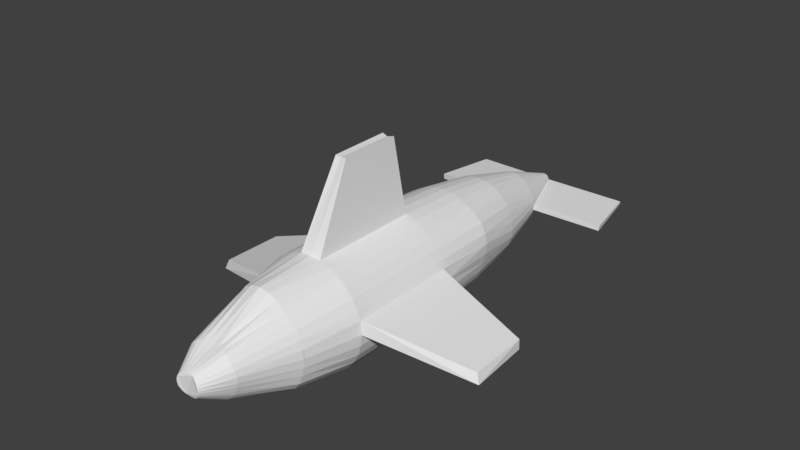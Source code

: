 # Source: killerShark.blend  (saved by Blender 2.77.0; exported with 4.5.12 LTS)
import bpy
from mathutils import Matrix  # noqa: F401  (used for matrix-valued properties, if any)

bpy.ops.wm.read_factory_settings(use_empty=True)
scene = bpy.context.scene
scene.name = 'Scene'

# ---- collections
col_collection_1 = bpy.data.collections.new('Collection 1'); scene.collection.children.link(col_collection_1)

# ---- materials (node trees are filled in below, after node groups)
mat_material = bpy.data.materials.new('Material')
mat_material.alpha_threshold = 0.0
mat_material.use_transparent_shadow = False
mat_material.roughness = 0.5

# ---- material node trees

# ---- world
world_world = bpy.data.worlds.new('World'); scene.world = world_world
world_world.color = (0.05088, 0.05088, 0.05088)
world_world.use_sun_shadow = False
world_world.sun_shadow_jitter_overblur = 0.0
world_world.cycles.sampling_method = 'MANUAL'

# ---- meshes
me_cylinder = bpy.data.meshes.new('Cylinder')
me_cylinder.from_pydata([(0.7071, 0.7071, 1.0), (0.8315, 0.5556, -1.0), (0.8315, 0.5556, 1.0), (0.9234, 0.3826, -1.0), (0.9239, 0.3827, 1.0), (0.9735, 0.2376, -1.009), (0.9808, 0.2383, 0.9908), (0.9944, -0.0005397, -0.9999), (1.0, 7.55e-08, 1.0), (0.9806, -0.1951, -1.0), (0.9808, -0.1951, 1.0), (0.9239, -0.3827, -1.0), (0.9239, -0.3827, 1.0), (0.8315, -0.5556, -1.0), (0.8315, -0.5556, 1.0), (0.7071, -0.7071, -1.0), (0.7071, -0.7071, 1.0), (0.5556, -0.8315, -1.0), (0.5556, -0.8315, 1.0), (0.3827, -0.9239, -1.0), (0.3827, -0.9239, 1.0), (0.1951, -0.9808, -1.0), (0.1951, -0.9808, 1.0), (-0.1951, -0.9808, -1.0), (-0.1951, -0.9808, 1.0), (-0.3827, -0.9239, -1.0), (-0.3827, -0.9239, 1.0), (-0.5556, -0.8315, -1.0), (-0.5556, -0.8315, 1.0), (-0.7071, -0.7071, 1.0), (-0.9744, 0.1945, -0.9999), (-0.9808, 0.1951, 1.0), (0.8171, 0.5438, -2.228), (0.9046, 0.3757, -2.228), (0.9449, 0.1899, -2.226), (0.9332, 0.003134, -2.223), (0.8907, -0.1791, -2.221), (0.844, -0.3538, -2.221), (0.7703, -0.5149, -2.223), (0.6553, -0.6553, -2.223), (0.5149, -0.7706, -2.223), (0.3547, -0.8562, -2.223), (0.1808, -0.909, -2.223), (-0.1808, -0.909, -2.223), (-0.3547, -0.8562, -2.223), (-0.6553, -0.6553, -2.223), (0.7131, 0.2963, -3.226), (0.7602, 0.1503, -3.226), (0.7823, -0.0002774, -3.228), (0.7682, -0.1528, -3.228), (0.7236, -0.2997, -3.228), (0.6512, -0.4351, -3.228), (0.5538, -0.5538, -3.228), (0.4351, -0.6512, -3.228), (0.2997, -0.7236, -3.228), (-0.1528, -0.7682, -3.228), (0.1911, 0.4678, -4.306), (0.2757, 0.4153, -4.304), (0.3502, 0.351, -4.303), (0.4144, 0.276, -4.304), (0.4676, 0.1916, -4.307), (0.5049, 0.09881, -4.31), (0.5196, -0.0004709, -4.311), (0.5107, -0.1016, -4.312), (0.4802, -0.1982, -4.311), (0.4265, -0.2815, -4.308), (0.3589, -0.3569, -4.307), (0.2809, -0.4227, -4.307), (0.1965, -0.4777, -4.31), (0.1015, -0.5106, -4.311), (-0.1015, -0.5106, -4.311), (-0.1965, -0.4777, -4.31), (-0.2809, -0.4227, -4.307), (-0.3589, -0.3569, -4.307), (-0.4265, -0.2815, -4.308), (0.4435, 0.677, 2.015), (0.5586, 0.5587, 2.008), (0.6567, 0.4388, 2.008), (0.7297, 0.3023, 2.008), (0.7746, 0.1541, 2.008), (0.7898, 1.195e-07, 2.008), (0.7756, -0.1546, 2.009), (0.7409, -0.3109, 2.013), (0.687, -0.4655, 2.022), (0.5894, -0.5868, 2.022), (0.4586, -0.6754, 2.017), (0.3047, -0.7321, 2.009), (0.1541, -0.7746, 2.008), (-0.1541, -0.7746, 2.008), (-0.3047, -0.7321, 2.009), (-0.5894, -0.5868, 2.022), (0.2007, 0.416, 3.003), (0.2913, 0.3969, 3.023), (0.3623, 0.3525, 3.033), (0.4177, 0.2868, 3.036), (0.4649, 0.2003, 3.034), (0.4891, 0.09384, 3.021), (0.4825, -0.007033, 3.005), (0.4599, -0.0947, 2.997), (0.4257, -0.1769, 2.995), (0.3834, -0.2557, 3.0), (0.3265, -0.3237, 3.003), (0.2587, -0.3816, 3.009), (0.1822, -0.4264, 3.016), (0.09523, -0.4541, 3.02), (-0.09523, -0.4541, 3.02), (-0.1822, -0.4264, 3.016), (-0.2587, -0.3816, 3.009), (-0.3834, -0.2557, 3.0), (-0.4257, -0.1769, 2.995), (-0.4599, -0.0947, 2.997), (-0.4825, -0.007033, 3.005), (-0.09992, 0.4162, 2.981), (0.08249, 0.1879, 3.464), (0.1822, 0.1145, 3.494), (0.2028, 0.07859, 3.5), (0.22, -0.001814, 3.505), (0.2159, -0.0425, 3.504), (0.2035, -0.0813, 3.501), (0.1216, -0.1727, 3.477), (0.04208, -0.2025, 3.461), (-0.04208, -0.2025, 3.461), (-0.08311, -0.1911, 3.467), (-0.1216, -0.1727, 3.477), (-0.1831, -0.1168, 3.494), (-0.1545, 0.1454, 3.485), (0.04183, 0.1986, 3.458), (0.1206, 0.1701, 3.475), (0.1545, 0.1454, 3.485), (0.2156, 0.0392, 3.504), (0.1831, -0.1168, 3.494), (0.1555, -0.1477, 3.486), (0.08311, -0.1911, 3.467), (-0.1555, -0.1477, 3.486), (-0.2035, -0.0813, 3.501), (-0.2159, -0.0425, 3.504), (-0.22, -0.001814, 3.505), (-0.2156, 0.0392, 3.504), (-0.2028, 0.07859, 3.5), (-0.1822, 0.1145, 3.494), (-0.1206, 0.1701, 3.475), (-0.08249, 0.1879, 3.464), (-0.04183, 0.1986, 3.458), (2.646, -0.2924, 0.3338), (2.624, -0.2799, -0.7737), (2.634, -0.4541, -0.7654), (2.709, -0.4645, 0.3761), (1.76, -0.1221, -4.554), (1.75, -0.2237, -4.554), (1.541, -0.1221, -5.678), (1.535, -0.1808, -5.678), (0.0, 1.0, 1.0), (-0.1951, 0.9808, -1.0), (-0.3827, 0.9239, -1.0), (-0.3827, 0.9239, 1.0), (-0.5556, 0.8315, -1.0), (-0.5556, 0.8315, 1.0), (-0.7071, 0.7071, -1.0), (-0.7071, 0.7071, 1.0), (-0.8315, 0.5556, -1.0), (-0.8315, 0.5556, 1.0), (-0.9234, 0.3826, -1.0), (-0.9239, 0.3827, 1.0), (-0.9735, 0.2376, -1.009), (-0.9808, 0.2383, 0.9908), (-0.9944, -0.0005397, -0.9999), (-1.0, 7.55e-08, 1.0), (-0.9806, -0.1951, -1.0), (-0.9808, -0.1951, 1.0), (-0.9239, -0.3827, -1.0), (-0.9239, -0.3827, 1.0), (-0.8315, -0.5556, -1.0), (-0.8315, -0.5556, 1.0), (-0.7071, -0.7071, -1.0), (0.0, -1.0, -1.0), (0.0, -1.0, 1.0), (0.9744, 0.1945, -0.9999), (0.9808, 0.1951, 1.0), (0.7071, 0.7071, -1.0), (0.5556, 0.8315, -1.0), (0.5556, 0.8315, 1.0), (0.3827, 0.9239, -1.0), (0.3827, 0.9239, 1.0), (0.1951, 0.9808, -1.0), (0.0, 0.9264, -2.223), (-0.1808, 0.9088, -2.223), (-0.3547, 0.8562, -2.223), (-0.5197, 0.7754, -2.223), (-0.6825, 0.677, -2.226), (-0.8171, 0.5438, -2.228), (-0.9046, 0.3757, -2.228), (-0.9449, 0.1899, -2.226), (-0.9332, 0.003134, -2.223), (-0.8907, -0.1791, -2.221), (-0.844, -0.3538, -2.221), (-0.7703, -0.5149, -2.223), (-0.5149, -0.7706, -2.223), (0.0, -0.9268, -2.223), (0.6825, 0.677, -2.226), (0.5197, 0.7754, -2.223), (0.3547, 0.8562, -2.223), (0.1808, 0.9088, -2.223), (0.0, 0.7832, -3.228), (-0.1528, 0.7682, -3.228), (-0.2998, 0.7238, -3.228), (-0.4353, 0.6515, -3.228), (-0.5539, 0.5539, -3.228), (-0.6488, 0.4343, -3.228), (-0.7131, 0.2963, -3.226), (-0.7602, 0.1503, -3.226), (-0.7823, -0.0002774, -3.228), (-0.7682, -0.1528, -3.228), (-0.7236, -0.2997, -3.228), (-0.6512, -0.4351, -3.228), (-0.5538, -0.5538, -3.228), (-0.4351, -0.6512, -3.228), (-0.2997, -0.7236, -3.228), (0.0, -0.7832, -3.228), (0.1528, -0.7682, -3.228), (0.6488, 0.4343, -3.228), (0.5539, 0.5539, -3.228), (0.4353, 0.6515, -3.228), (0.2998, 0.7238, -3.228), (0.1528, 0.7682, -3.228), (0.0, 0.5173, -4.31), (-0.09835, 0.5041, -4.309), (-0.1911, 0.4678, -4.306), (-0.2757, 0.4153, -4.304), (-0.3502, 0.351, -4.303), (-0.4144, 0.276, -4.304), (-0.4676, 0.1916, -4.307), (-0.5049, 0.09881, -4.31), (-0.5196, -0.0004709, -4.311), (-0.5107, -0.1016, -4.312), (-0.4802, -0.1982, -4.311), (0.0, -0.5207, -4.312), (0.09835, 0.5041, -4.309), (0.0, 0.09947, -5.423), (-0.01951, 0.09759, -5.424), (-0.03827, 0.09202, -5.425), (-0.05556, 0.08293, -5.427), (-0.07074, 0.07062, -5.428), (-0.08319, 0.05555, -5.43), (-0.09245, 0.03829, -5.431), (-0.09814, 0.01956, -5.431), (-0.1, 8.226e-05, -5.43), (-0.09808, -0.01935, -5.428), (-0.09232, -0.03799, -5.425), (-0.083, -0.0551, -5.421), (-0.07049, -0.07001, -5.416), (-0.0553, -0.08217, -5.411), (-0.03803, -0.09116, -5.406), (-0.01937, -0.09668, -5.403), (0.0, -0.09853, -5.402), (0.01937, -0.09668, -5.403), (0.03803, -0.09116, -5.406), (0.0553, -0.08217, -5.411), (0.07048, -0.07001, -5.416), (0.08299, -0.0551, -5.421), (0.09232, -0.03799, -5.425), (0.09808, -0.01935, -5.428), (0.1, 8.235e-05, -5.43), (0.09814, 0.01956, -5.431), (0.09245, 0.03829, -5.431), (0.08319, 0.05555, -5.43), (0.07073, 0.07062, -5.428), (0.05556, 0.08293, -5.427), (0.03826, 0.09202, -5.425), (0.0195, 0.09759, -5.424), (-0.1733, 0.8906, 2.048), (0.0, 0.9275, 2.055), (-0.3204, 0.8156, 2.038), (-0.4435, 0.677, 2.015), (-0.5586, 0.5587, 2.008), (-0.6567, 0.4388, 2.008), (-0.7297, 0.3023, 2.008), (-0.7746, 0.1541, 2.008), (-0.7898, 1.195e-07, 2.008), (-0.7756, -0.1546, 2.009), (-0.7409, -0.3109, 2.013), (-0.687, -0.4655, 2.022), (-0.4586, -0.6754, 2.017), (0.0, -0.7898, 2.008), (0.3204, 0.8156, 2.038), (0.1733, 0.8906, 2.048), (0.0, 0.4128, 2.97), (-0.2007, 0.416, 3.003), (-0.2913, 0.3969, 3.023), (-0.3623, 0.3525, 3.033), (-0.4177, 0.2868, 3.036), (-0.4649, 0.2003, 3.034), (-0.4891, 0.09384, 3.021), (-0.3265, -0.3237, 3.003), (0.0, -0.4619, 3.021), (0.09992, 0.4162, 2.981), (0.0, 0.2022, 3.455), (0.0, -0.2063, 3.46), (-2.646, -0.2924, 0.3338), (-2.624, -0.2799, -0.7737), (-2.634, -0.4541, -0.7654), (-2.709, -0.4645, 0.3761), (0.0, 1.0, -1.0), (-0.1951, 0.9808, 1.0), (0.1951, 0.9808, 1.0), (0.0, 2.353, -0.7741), (-0.1111, 2.375, -0.8044), (-0.1026, 2.369, 0.2849), (0.0, 2.354, 0.2788), (0.1026, 2.369, 0.2849), (0.1111, 2.375, -0.8044), (-1.76, -0.1221, -4.554), (-1.75, -0.2237, -4.554), (-1.541, -0.1221, -5.678), (-1.535, -0.1808, -5.678)], [], [(303, 183, 309, 308), (183, 303, 182, 181), (179, 180, 0, 178), (178, 0, 2, 1), (1, 2, 4, 3), (3, 4, 6, 5), (6, 8, 146, 143), (7, 8, 10, 9), (9, 10, 12, 11), (11, 12, 14, 13), (13, 14, 16, 15), (15, 16, 18, 17), (17, 18, 20, 19), (19, 20, 22, 21), (21, 22, 175, 174), (174, 175, 24, 23), (23, 24, 26, 25), (25, 26, 28, 27), (27, 28, 29, 173), (173, 29, 172, 171), (165, 166, 31, 30), (30, 31, 162, 161), (12, 10, 81, 82), (153, 154, 302, 152), (1, 3, 33, 32), (40, 41, 54, 53), (19, 21, 42, 41), (11, 13, 38, 37), (27, 173, 45, 196), (3, 5, 34, 33), (21, 174, 197, 42), (165, 30, 191, 192), (13, 15, 39, 38), (173, 171, 195, 45), (5, 7, 35, 34), (174, 23, 43, 197), (30, 161, 190, 191), (15, 17, 40, 39), (7, 9, 36, 35), (23, 25, 44, 43), (178, 1, 32, 198), (17, 19, 41, 40), (301, 183, 201, 184), (152, 301, 184, 185), (9, 11, 37, 36), (25, 27, 196, 44), (217, 55, 70, 235), (41, 42, 218, 54), (42, 197, 217, 218), (197, 43, 55, 217), (43, 44, 216, 55), (198, 32, 219, 220), (44, 196, 215, 216), (32, 33, 46, 219), (196, 45, 214, 215), (33, 34, 47, 46), (45, 195, 213, 214), (34, 35, 48, 47), (35, 36, 49, 48), (36, 37, 50, 49), (37, 38, 51, 50), (38, 39, 52, 51), (39, 40, 53, 52), (72, 73, 249, 250), (221, 220, 58, 57), (55, 216, 71, 70), (220, 219, 59, 58), (216, 215, 72, 71), (219, 46, 60, 59), (215, 214, 73, 72), (46, 47, 61, 60), (214, 213, 74, 73), (47, 48, 62, 61), (213, 212, 234, 74), (48, 49, 63, 62), (49, 50, 64, 63), (50, 51, 65, 64), (51, 52, 66, 65), (52, 53, 67, 66), (53, 54, 68, 67), (54, 218, 69, 68), (223, 222, 56, 236), (218, 217, 235, 69), (222, 221, 57, 56), (60, 61, 262, 263), (73, 74, 248, 249), (61, 62, 261, 262), (74, 234, 247, 248), (62, 63, 148, 147), (63, 64, 259, 260), (233, 232, 245, 246), (64, 65, 258, 259), (65, 66, 257, 258), (66, 67, 256, 257), (67, 68, 255, 256), (68, 69, 254, 255), (236, 56, 267, 268), (69, 235, 253, 254), (56, 57, 266, 267), (235, 70, 252, 253), (57, 58, 265, 266), (70, 71, 251, 252), (58, 59, 264, 265), (71, 72, 250, 251), (59, 60, 263, 264), (28, 26, 89, 281), (4, 2, 77, 78), (22, 20, 86, 87), (182, 303, 284, 283), (14, 12, 82, 83), (29, 28, 281, 90), (6, 4, 78, 79), (175, 22, 87, 282), (31, 166, 277, 276), (180, 182, 283, 75), (16, 14, 83, 84), (172, 29, 90, 280), (8, 6, 79, 80), (24, 175, 282, 88), (162, 31, 276, 275), (0, 180, 75, 76), (18, 16, 84, 85), (302, 154, 271, 269), (10, 8, 80, 81), (26, 24, 88, 89), (2, 0, 76, 77), (20, 18, 85, 86), (303, 151, 270, 284), (151, 302, 269, 270), (287, 288, 125, 140), (85, 84, 101, 102), (86, 85, 102, 103), (87, 86, 103, 104), (283, 284, 294, 91), (282, 87, 104, 293), (75, 283, 91, 92), (88, 282, 293, 105), (76, 75, 92, 93), (269, 271, 286, 112), (89, 88, 105, 106), (77, 76, 93, 94), (270, 269, 112, 285), (281, 89, 106, 107), (78, 77, 94, 95), (90, 281, 107, 292), (79, 78, 95, 96), (280, 90, 292, 108), (80, 79, 96, 97), (279, 280, 108, 109), (81, 80, 97, 98), (278, 279, 109, 110), (82, 81, 98, 99), (277, 278, 110, 111), (83, 82, 99, 100), (276, 277, 111, 291), (84, 83, 100, 101), (293, 104, 120, 296), (92, 91, 113, 127), (286, 287, 140, 141), (105, 293, 296, 121), (93, 92, 127, 128), (112, 286, 141, 142), (106, 105, 121, 122), (94, 93, 128, 114), (285, 112, 142, 295), (107, 106, 122, 123), (95, 94, 114, 115), (292, 107, 123, 133), (96, 95, 115, 129), (108, 292, 133, 124), (97, 96, 129, 116), (109, 108, 124, 134), (98, 97, 116, 117), (110, 109, 134, 135), (99, 98, 117, 118), (111, 110, 135, 136), (100, 99, 118, 130), (291, 111, 136, 137), (101, 100, 130, 131), (290, 291, 137, 138), (102, 101, 131, 119), (289, 290, 138, 139), (103, 102, 119, 132), (294, 285, 295, 126), (288, 289, 139, 125), (104, 103, 132, 120), (91, 294, 126, 113), (126, 295, 142, 141, 140, 125, 139, 138, 137, 136, 135, 134, 124, 133, 123, 122, 121, 296, 120, 132, 119, 131, 130, 118, 117, 116, 129, 115, 114, 128, 127, 113), (144, 143, 146, 145), (5, 6, 143, 144), (8, 7, 145, 146), (7, 5, 144, 145), (302, 151, 307, 306), (183, 301, 304, 309), (152, 302, 306, 305), (151, 303, 308, 307), (301, 152, 305, 304), (147, 148, 150, 149), (260, 261, 149, 150), (63, 260, 150, 148), (261, 62, 147, 149), (153, 155, 156, 154), (155, 157, 158, 156), (157, 159, 160, 158), (159, 161, 162, 160), (161, 163, 164, 162), (164, 297, 300, 166), (165, 167, 168, 166), (167, 169, 170, 168), (169, 171, 172, 170), (7, 176, 177, 8), (176, 3, 4, 177), (179, 181, 182, 180), (170, 279, 278, 168), (159, 189, 190, 161), (152, 185, 186, 153), (169, 194, 195, 171), (178, 198, 199, 179), (161, 190, 191, 163), (7, 35, 34, 176), (153, 186, 187, 155), (179, 199, 200, 181), (163, 191, 192, 165), (176, 34, 33, 3), (155, 187, 188, 157), (181, 200, 201, 183), (165, 192, 193, 167), (157, 188, 189, 159), (167, 193, 194, 169), (184, 202, 203, 185), (185, 203, 204, 186), (198, 220, 221, 199), (186, 204, 205, 187), (199, 221, 222, 200), (187, 205, 206, 188), (200, 222, 223, 201), (188, 206, 207, 189), (201, 223, 202, 184), (189, 207, 208, 190), (190, 208, 209, 191), (191, 209, 210, 192), (192, 210, 211, 193), (193, 211, 212, 194), (194, 212, 213, 195), (205, 227, 228, 206), (206, 228, 229, 207), (223, 236, 224, 202), (207, 229, 230, 208), (208, 230, 231, 209), (209, 231, 232, 210), (210, 232, 233, 211), (211, 233, 234, 212), (202, 224, 225, 203), (203, 225, 226, 204), (204, 226, 227, 205), (237, 268, 267, 266, 265, 264, 263, 262, 261, 260, 259, 258, 257, 256, 255, 254, 253, 252, 251, 250, 249, 248, 247, 246, 245, 244, 243, 242, 241, 240, 239, 238), (230, 243, 244, 231), (231, 244, 245, 232), (232, 310, 311, 233), (233, 246, 247, 234), (63, 260, 261, 62), (224, 237, 238, 225), (225, 238, 239, 226), (226, 239, 240, 227), (227, 240, 241, 228), (228, 241, 242, 229), (236, 268, 237, 224), (229, 242, 243, 230), (162, 275, 274, 160), (172, 280, 279, 170), (164, 276, 275, 162), (177, 79, 80, 8), (156, 272, 271, 154), (166, 277, 276, 164), (4, 78, 79, 177), (158, 273, 272, 156), (168, 278, 277, 166), (160, 274, 273, 158), (272, 287, 286, 271), (273, 288, 287, 272), (274, 289, 288, 273), (270, 285, 294, 284), (275, 290, 289, 274), (276, 291, 290, 275), (298, 299, 300, 297), (163, 298, 297, 164), (166, 300, 299, 165), (165, 299, 298, 163), (307, 308, 309, 304, 305, 306), (310, 312, 313, 311), (246, 313, 312, 245), (233, 311, 313, 246), (245, 312, 310, 232)])
_uv = me_cylinder.uv_layers.new(name='UVMap')
_uv.uv.foreach_set('vector', [0.9519, 0.2132, 0.9519, 0.4264, 0.8079, 0.4053, 0.8087, 0.2891, 0.5478, 0.4722, 0.5478, 0.6854, 0.5268, 0.6854, 0.5268, 0.4722, 0.5061, 0.4722, 0.5061, 0.6854, 0.4866, 0.6854, 0.4866, 0.4722, 0.4866, 0.4722, 0.4866, 0.6854, 0.4689, 0.6854, 0.4689, 0.4722, 0.3172, 0.4719, 0.3172, 0.6851, 0.3013, 0.685, 0.3012, 0.4718, 0.3012, 0.4718, 0.3013, 0.685, 0.2875, 0.684, 0.2872, 0.4708, 0.976, 0.4065, 0.9519, 0.3987, 0.9591, 0.2132, 0.976, 0.2241, 0.2628, 0.4717, 0.263, 0.6849, 0.2421, 0.6849, 0.2421, 0.4717, 0.2421, 0.4717, 0.2421, 0.6849, 0.2211, 0.6849, 0.2211, 0.4717, 0.2211, 0.4717, 0.2211, 0.6849, 0.2008, 0.6849, 0.2008, 0.4717, 0.2008, 0.4717, 0.2008, 0.6849, 0.182, 0.685, 0.182, 0.4718, 0.182, 0.4718, 0.182, 0.685, 0.1653, 0.6851, 0.1653, 0.4719, 0.4689, 0.4718, 0.4689, 0.685, 0.4532, 0.685, 0.4532, 0.4718, 0.4532, 0.4718, 0.4532, 0.685, 0.4351, 0.685, 0.4351, 0.4718, 0.4351, 0.4718, 0.4351, 0.685, 0.4152, 0.685, 0.4152, 0.4718, 0.4152, 0.4718, 0.4152, 0.685, 0.3943, 0.685, 0.3943, 0.4718, 0.3943, 0.4718, 0.3943, 0.685, 0.3733, 0.685, 0.3733, 0.4718, 0.3733, 0.4718, 0.3733, 0.685, 0.3529, 0.685, 0.3529, 0.4718, 0.3529, 0.4718, 0.3529, 0.685, 0.334, 0.685, 0.334, 0.4718, 0.334, 0.4718, 0.334, 0.685, 0.3172, 0.685, 0.3172, 0.4718, 0.06595, 0.4789, 0.05425, 0.266, 0.07513, 0.2648, 0.08683, 0.4777, 0.08683, 0.4777, 0.07513, 0.2648, 0.09609, 0.2637, 0.1077, 0.4766, 0.2211, 0.6849, 0.2421, 0.6849, 0.2415, 0.7925, 0.2243, 0.793, 0.6052, 0.4722, 0.6052, 0.6854, 0.5878, 0.6854, 0.5878, 0.4722, 0.3172, 0.4719, 0.3012, 0.4718, 0.3001, 0.3409, 0.3156, 0.341, 0.4632, 0.3415, 0.4486, 0.3415, 0.4395, 0.2342, 0.4518, 0.2342, 0.4532, 0.4718, 0.4351, 0.4718, 0.4318, 0.3415, 0.4486, 0.3415, 0.2211, 0.4717, 0.2008, 0.4717, 0.2036, 0.3415, 0.2222, 0.3416, 0.3529, 0.4718, 0.334, 0.4718, 0.3381, 0.3415, 0.3556, 0.3415, 0.3012, 0.4718, 0.2872, 0.4708, 0.2816, 0.341, 0.3001, 0.3409, 0.4351, 0.4718, 0.4152, 0.4718, 0.4133, 0.3415, 0.4318, 0.3415, 0.06595, 0.4789, 0.08683, 0.4777, 0.09417, 0.6083, 0.07487, 0.6091, 0.2008, 0.4717, 0.182, 0.4718, 0.1861, 0.3415, 0.2036, 0.3415, 0.334, 0.4718, 0.3172, 0.4718, 0.3225, 0.3415, 0.3381, 0.3415, 0.2872, 0.4708, 0.2628, 0.4717, 0.2617, 0.3414, 0.2816, 0.341, 0.4152, 0.4718, 0.3943, 0.4718, 0.394, 0.3415, 0.4133, 0.3415, 0.08683, 0.4777, 0.1077, 0.4766, 0.1146, 0.6073, 0.09417, 0.6083, 0.182, 0.4718, 0.1653, 0.4719, 0.1707, 0.3416, 0.1861, 0.3415, 0.2628, 0.4717, 0.2421, 0.4717, 0.2416, 0.3416, 0.2617, 0.3414, 0.3943, 0.4718, 0.3733, 0.4718, 0.3745, 0.3415, 0.394, 0.3415, 0.4866, 0.4722, 0.4689, 0.4722, 0.47, 0.3413, 0.4881, 0.3415, 0.4689, 0.4718, 0.4532, 0.4718, 0.4486, 0.3415, 0.4632, 0.3415, 0.5685, 0.4722, 0.5478, 0.4722, 0.547, 0.3419, 0.5661, 0.3419, 0.5878, 0.4722, 0.5685, 0.4722, 0.5661, 0.3419, 0.584, 0.3419, 0.2421, 0.4717, 0.2211, 0.4717, 0.2222, 0.3416, 0.2416, 0.3416, 0.3733, 0.4718, 0.3529, 0.4718, 0.3556, 0.3415, 0.3745, 0.3415, 0.4097, 0.2343, 0.3934, 0.2343, 0.3923, 0.1188, 0.4031, 0.1188, 0.4486, 0.3415, 0.4318, 0.3415, 0.4253, 0.2343, 0.4395, 0.2342, 0.4318, 0.3415, 0.4133, 0.3415, 0.4097, 0.2343, 0.4253, 0.2343, 0.4133, 0.3415, 0.394, 0.3415, 0.3934, 0.2343, 0.4097, 0.2343, 0.394, 0.3415, 0.3745, 0.3415, 0.3769, 0.2343, 0.3934, 0.2343, 0.4881, 0.3415, 0.47, 0.3413, 0.4837, 0.2348, 0.4973, 0.2347, 0.3745, 0.3415, 0.3556, 0.3415, 0.361, 0.2343, 0.3769, 0.2343, 0.3156, 0.341, 0.3001, 0.3409, 0.2872, 0.2347, 0.3001, 0.2345, 0.3556, 0.3415, 0.3381, 0.3415, 0.3461, 0.2343, 0.361, 0.2343, 0.3001, 0.3409, 0.2816, 0.341, 0.273, 0.2346, 0.2872, 0.2347, 0.3381, 0.3415, 0.3225, 0.3415, 0.333, 0.2342, 0.3461, 0.2343, 0.2816, 0.341, 0.2617, 0.3414, 0.2578, 0.2343, 0.273, 0.2346, 0.2617, 0.3414, 0.2416, 0.3416, 0.2415, 0.2343, 0.2578, 0.2343, 0.2416, 0.3416, 0.2222, 0.3416, 0.225, 0.2343, 0.2415, 0.2343, 0.2222, 0.3416, 0.2036, 0.3415, 0.2091, 0.2343, 0.225, 0.2343, 0.2036, 0.3415, 0.1861, 0.3415, 0.1944, 0.2344, 0.2091, 0.2343, 0.1861, 0.3415, 0.1707, 0.3416, 0.1813, 0.2345, 0.1944, 0.2344, 0.3713, 0.1192, 0.3615, 0.1193, 0.3844, 0.000976, 0.3863, 0.001541, 0.5126, 0.2347, 0.4973, 0.2347, 0.5116, 0.1201, 0.5214, 0.12, 0.3934, 0.2343, 0.3769, 0.2343, 0.3815, 0.1189, 0.3923, 0.1188, 0.4973, 0.2347, 0.4837, 0.2348, 0.5027, 0.12, 0.5116, 0.1201, 0.3769, 0.2343, 0.361, 0.2343, 0.3713, 0.1192, 0.3815, 0.1189, 0.3001, 0.2345, 0.2872, 0.2347, 0.2704, 0.1196, 0.278, 0.1199, 0.361, 0.2343, 0.3461, 0.2343, 0.3615, 0.1193, 0.3713, 0.1192, 0.2872, 0.2347, 0.273, 0.2346, 0.2616, 0.1193, 0.2704, 0.1196, 0.3461, 0.2343, 0.333, 0.2342, 0.3525, 0.1191, 0.3615, 0.1193, 0.273, 0.2346, 0.2578, 0.2343, 0.2515, 0.1191, 0.2616, 0.1193, 0.04137, 0.719, 0.05387, 0.7181, 0.07645, 0.8329, 0.06896, 0.8332, 0.2578, 0.2343, 0.2415, 0.2343, 0.2407, 0.119, 0.2515, 0.1191, 0.2415, 0.2343, 0.225, 0.2343, 0.2299, 0.1191, 0.2407, 0.119, 0.225, 0.2343, 0.2091, 0.2343, 0.2199, 0.1194, 0.2299, 0.1191, 0.2091, 0.2343, 0.1944, 0.2344, 0.2104, 0.1196, 0.2199, 0.1194, 0.1944, 0.2344, 0.1813, 0.2345, 0.2016, 0.1196, 0.2104, 0.1196, 0.4518, 0.2342, 0.4395, 0.2342, 0.4225, 0.1189, 0.43, 0.1192, 0.4395, 0.2342, 0.4253, 0.2343, 0.4134, 0.1188, 0.4225, 0.1189, 0.5453, 0.2347, 0.5288, 0.2347, 0.5317, 0.1198, 0.5424, 0.1195, 0.4253, 0.2343, 0.4097, 0.2343, 0.4031, 0.1188, 0.4134, 0.1188, 0.5288, 0.2347, 0.5126, 0.2347, 0.5214, 0.12, 0.5317, 0.1198, 0.2704, 0.1196, 0.2616, 0.1193, 0.2436, 0.0, 0.2454, 1.449e-05, 0.3615, 0.1193, 0.3525, 0.1191, 0.3827, 0.0004391, 0.3844, 0.000976, 0.2616, 0.1193, 0.2515, 0.1191, 0.2416, 8.753e-05, 0.2436, 0.0, 0.3525, 0.1191, 0.3448, 0.1188, 0.3813, 0.0, 0.3827, 0.0004391, 0.9789, 0.4491, 0.9896, 0.4488, 0.9896, 0.5812, 0.9788, 0.5816, 0.2407, 0.119, 0.2299, 0.1191, 0.2374, 0.0006037, 0.2395, 0.0002851, 0.08586, 0.8323, 0.09624, 0.8317, 0.1125, 0.9511, 0.1105, 0.951, 0.2299, 0.1191, 0.2199, 0.1194, 0.2354, 0.001045, 0.2374, 0.0006037, 0.2199, 0.1194, 0.2104, 0.1196, 0.2336, 0.001587, 0.2354, 0.001045, 0.2104, 0.1196, 0.2016, 0.1196, 0.2319, 0.00216, 0.2336, 0.001587, 0.43, 0.1192, 0.4225, 0.1189, 0.3963, 0.002029, 0.3978, 0.001539, 0.4225, 0.1189, 0.4134, 0.1188, 0.3944, 0.002352, 0.3963, 0.002029, 0.5424, 0.1195, 0.5317, 0.1198, 0.5353, 0.0006196, 0.5374, 0.0007545, 0.4134, 0.1188, 0.4031, 0.1188, 0.3925, 0.002465, 0.3944, 0.002352, 0.5317, 0.1198, 0.5214, 0.12, 0.5332, 0.0004355, 0.5353, 0.0006196, 0.4031, 0.1188, 0.3923, 0.1188, 0.3904, 0.002353, 0.3925, 0.002465, 0.5214, 0.12, 0.5116, 0.1201, 0.5312, 0.0002457, 0.5332, 0.0004355, 0.3923, 0.1188, 0.3815, 0.1189, 0.3883, 0.00203, 0.3904, 0.002353, 0.5116, 0.1201, 0.5027, 0.12, 0.5295, 9.073e-05, 0.5312, 0.0002457, 0.3815, 0.1189, 0.3713, 0.1192, 0.3863, 0.001541, 0.3883, 0.00203, 0.5027, 0.12, 0.4945, 0.1198, 0.528, 0.0, 0.5295, 9.073e-05, 0.3529, 0.685, 0.3733, 0.685, 0.3766, 0.7926, 0.3591, 0.7935, 0.3013, 0.685, 0.3172, 0.6851, 0.3008, 0.7927, 0.2882, 0.7926, 0.4351, 0.685, 0.4532, 0.685, 0.4402, 0.7926, 0.4256, 0.7925, 0.5268, 0.6854, 0.5478, 0.6854, 0.5472, 0.7971, 0.5297, 0.796, 0.2008, 0.6849, 0.2211, 0.6849, 0.2243, 0.793, 0.2068, 0.794, 0.334, 0.685, 0.3529, 0.685, 0.3591, 0.7935, 0.3432, 0.794, 0.2875, 0.684, 0.3013, 0.685, 0.2882, 0.7926, 0.2738, 0.7926, 0.4152, 0.685, 0.4351, 0.685, 0.4256, 0.7925, 0.4099, 0.7925, 0.07513, 0.2648, 0.05425, 0.266, 0.05328, 0.1589, 0.06976, 0.158, 0.5061, 0.6854, 0.5268, 0.6854, 0.5297, 0.796, 0.5126, 0.7936, 0.182, 0.685, 0.2008, 0.6849, 0.2068, 0.794, 0.1918, 0.7941, 0.3172, 0.685, 0.334, 0.685, 0.3432, 0.794, 0.33, 0.7939, 0.263, 0.6849, 0.2875, 0.684, 0.2738, 0.7926, 0.258, 0.7925, 0.3943, 0.685, 0.4152, 0.685, 0.4099, 0.7925, 0.3934, 0.7925, 0.09609, 0.2637, 0.07513, 0.2648, 0.06976, 0.158, 0.08632, 0.1571, 0.4866, 0.6854, 0.5061, 0.6854, 0.5126, 0.7936, 0.497, 0.7929, 0.1653, 0.6851, 0.182, 0.685, 0.1918, 0.7941, 0.1794, 0.7936, 0.5878, 0.6854, 0.6052, 0.6854, 0.5953, 0.796, 0.5827, 0.7971, 0.2421, 0.6849, 0.263, 0.6849, 0.258, 0.7925, 0.2415, 0.7925, 0.3733, 0.685, 0.3943, 0.685, 0.3934, 0.7925, 0.3766, 0.7926, 0.4689, 0.6854, 0.4866, 0.6854, 0.497, 0.7929, 0.4831, 0.7929, 0.4532, 0.685, 0.4689, 0.685, 0.4549, 0.7934, 0.4402, 0.7926, 0.5478, 0.6854, 0.5685, 0.6854, 0.5661, 0.7979, 0.5472, 0.7971, 0.5685, 0.6854, 0.5878, 0.6854, 0.5827, 0.7971, 0.5661, 0.7979, 0.9972, 0.9114, 0.9887, 0.9145, 0.9772, 0.8782, 0.9816, 0.877, 0.1794, 0.7936, 0.1918, 0.7941, 0.2131, 0.8989, 0.2054, 0.8995, 0.4402, 0.7926, 0.4549, 0.7934, 0.4266, 0.8991, 0.4198, 0.8999, 0.4256, 0.7925, 0.4402, 0.7926, 0.4198, 0.8999, 0.4114, 0.9003, 0.5297, 0.796, 0.5472, 0.7971, 0.5394, 0.8966, 0.5291, 0.899, 0.4099, 0.7925, 0.4256, 0.7925, 0.4114, 0.9003, 0.4016, 0.9004, 0.5126, 0.7936, 0.5297, 0.796, 0.5291, 0.899, 0.5192, 0.9011, 0.3934, 0.7925, 0.4099, 0.7925, 0.4016, 0.9004, 0.3915, 0.9003, 0.497, 0.7929, 0.5126, 0.7936, 0.5192, 0.9011, 0.5105, 0.9022, 0.5827, 0.7971, 0.5953, 0.796, 0.5702, 0.899, 0.5599, 0.8966, 0.3766, 0.7926, 0.3934, 0.7925, 0.3915, 0.9003, 0.3817, 0.8999, 0.4831, 0.7929, 0.497, 0.7929, 0.5105, 0.9022, 0.5027, 0.9026, 0.5661, 0.7979, 0.5827, 0.7971, 0.5599, 0.8966, 0.5495, 0.8955, 0.3591, 0.7935, 0.3766, 0.7926, 0.3817, 0.8999, 0.3726, 0.8992, 0.2882, 0.7926, 0.3008, 0.7927, 0.2792, 0.9024, 0.2712, 0.9021, 0.3432, 0.794, 0.3591, 0.7935, 0.3726, 0.8992, 0.3641, 0.8985, 0.2738, 0.7926, 0.2882, 0.7926, 0.2712, 0.9021, 0.2607, 0.9007, 0.33, 0.7939, 0.3432, 0.794, 0.3641, 0.8985, 0.3564, 0.8982, 0.258, 0.7925, 0.2738, 0.7926, 0.2607, 0.9007, 0.2499, 0.899, 0.02183, 0.1603, 0.00685, 0.1604, 0.03018, 0.05529, 0.03748, 0.05527, 0.2415, 0.7925, 0.258, 0.7925, 0.2499, 0.899, 0.2402, 0.8981, 0.03742, 0.1598, 0.02183, 0.1603, 0.03748, 0.05527, 0.04528, 0.05456, 0.2243, 0.793, 0.2415, 0.7925, 0.2402, 0.8981, 0.2308, 0.898, 0.05328, 0.1589, 0.03742, 0.1598, 0.04528, 0.05456, 0.05388, 0.0531, 0.2068, 0.794, 0.2243, 0.793, 0.2308, 0.898, 0.2215, 0.8985, 0.06976, 0.158, 0.05328, 0.1589, 0.05388, 0.0531, 0.0642, 0.05087, 0.1918, 0.7941, 0.2068, 0.794, 0.2215, 0.8985, 0.2131, 0.8989, 0.4016, 0.9004, 0.4114, 0.9003, 0.3995, 0.9473, 0.3952, 0.9471, 0.5192, 0.9011, 0.5291, 0.899, 0.5338, 0.9482, 0.5293, 0.9493, 0.5702, 0.899, 0.5789, 0.9011, 0.5541, 0.9493, 0.5507, 0.9482, 0.3915, 0.9003, 0.4016, 0.9004, 0.3952, 0.9471, 0.3907, 0.9473, 0.5105, 0.9022, 0.5192, 0.9011, 0.5293, 0.9493, 0.5251, 0.9504, 0.5599, 0.8966, 0.5702, 0.899, 0.5507, 0.9482, 0.5469, 0.9475, 0.3817, 0.8999, 0.3915, 0.9003, 0.3907, 0.9473, 0.3861, 0.948, 0.5027, 0.9026, 0.5105, 0.9022, 0.5251, 0.9504, 0.5212, 0.9514, 0.5495, 0.8955, 0.5599, 0.8966, 0.5469, 0.9475, 0.5427, 0.9473, 0.3726, 0.8992, 0.3817, 0.8999, 0.3861, 0.948, 0.3816, 0.949, 0.2712, 0.9021, 0.2792, 0.9024, 0.2555, 0.9514, 0.2523, 0.952, 0.3641, 0.8985, 0.3726, 0.8992, 0.3816, 0.949, 0.3775, 0.95, 0.2607, 0.9007, 0.2712, 0.9021, 0.2523, 0.952, 0.2485, 0.9524, 0.3564, 0.8982, 0.3641, 0.8985, 0.3775, 0.95, 0.3738, 0.9508, 0.2499, 0.899, 0.2607, 0.9007, 0.2485, 0.9524, 0.2443, 0.9525, 0.03748, 0.05527, 0.03018, 0.05529, 0.0465, 0.002017, 0.04971, 0.001108, 0.2402, 0.8981, 0.2499, 0.899, 0.2443, 0.9525, 0.2399, 0.9524, 0.04528, 0.05456, 0.03748, 0.05527, 0.04971, 0.001108, 0.05346, 0.0004673, 0.2308, 0.898, 0.2402, 0.8981, 0.2399, 0.9524, 0.2355, 0.952, 0.05388, 0.0531, 0.04528, 0.05456, 0.05346, 0.0004673, 0.05762, 9.452e-05, 0.2215, 0.8985, 0.2308, 0.898, 0.2355, 0.952, 0.2313, 0.9513, 0.0642, 0.05087, 0.05388, 0.0531, 0.05762, 9.452e-05, 0.06203, 0.0, 0.2131, 0.8989, 0.2215, 0.8985, 0.2313, 0.9513, 0.2275, 0.9505, 0.07583, 0.04884, 0.0642, 0.05087, 0.06203, 0.0, 0.06647, 0.0001721, 0.2054, 0.8995, 0.2131, 0.8989, 0.2275, 0.9505, 0.224, 0.9495, 0.08597, 0.04807, 0.07583, 0.04884, 0.06647, 0.0001721, 0.07074, 0.0006192, 0.4198, 0.8999, 0.4266, 0.8991, 0.407, 0.9489, 0.4035, 0.948, 0.5394, 0.8966, 0.5495, 0.8955, 0.5427, 0.9473, 0.5383, 0.9475, 0.09416, 0.04806, 0.08597, 0.04807, 0.07074, 0.0006192, 0.07468, 0.001402, 0.4114, 0.9003, 0.4198, 0.8999, 0.4035, 0.948, 0.3995, 0.9473, 0.5291, 0.899, 0.5394, 0.8966, 0.5383, 0.9475, 0.5338, 0.9482, 0.9948, 0.8652, 0.9924, 0.869, 0.9894, 0.8723, 0.9857, 0.875, 0.9816, 0.877, 0.9772, 0.8782, 0.9726, 0.8785, 0.9682, 0.8779, 0.964, 0.8765, 0.9602, 0.8743, 0.957, 0.8714, 0.9546, 0.868, 0.9531, 0.8641, 0.9524, 0.8599, 0.9526, 0.8555, 0.9537, 0.8512, 0.9555, 0.8471, 0.9579, 0.8433, 0.9609, 0.8399, 0.9644, 0.837, 0.9683, 0.8348, 0.9724, 0.8334, 0.9767, 0.8328, 0.9809, 0.8333, 0.9849, 0.8346, 0.9886, 0.8368, 0.9918, 0.8398, 0.9943, 0.8434, 0.9961, 0.8475, 0.9971, 0.8519, 0.9972, 0.8564, 0.9964, 0.8609, 0.9765, 0.762, 0.978, 0.6439, 0.9945, 0.6396, 0.9945, 0.7612, 0.8079, 0.2132, 0.8079, 0.4264, 0.6199, 0.357, 0.6222, 0.2389, 0.8102, 0.0, 0.8102, 0.2132, 0.6276, 0.1877, 0.6199, 0.066, 0.9551, 0.4584, 0.9788, 0.4488, 0.9788, 0.633, 0.9613, 0.6396, 0.9551, 0.6396, 0.9341, 0.6376, 0.9341, 0.4811, 0.9452, 0.4797, 0.9781, 0.1489, 0.9572, 0.1469, 0.9572, 0.002267, 0.9691, 1.271e-07, 0.9218, 0.6396, 0.9218, 0.8527, 0.7741, 0.777, 0.7737, 0.6609, 0.9341, 0.6376, 0.9132, 0.6396, 0.9231, 0.4797, 0.9341, 0.4811, 0.9572, 0.1469, 0.9362, 0.1489, 0.9452, 0.0, 0.9572, 0.002267, 0.9889, 0.0, 0.9998, 6.522e-05, 0.9998, 0.1197, 0.9935, 0.1196, 0.9346, 0.7934, 0.9325, 0.7931, 0.9461, 0.6396, 0.9524, 0.6402, 0.7868, 0.5055, 0.9132, 0.4844, 0.9099, 0.6396, 0.787, 0.6396, 0.8102, 0.0, 0.9362, 0.02008, 0.9346, 0.1527, 0.8118, 0.1527, 0.6052, 0.4722, 0.6199, 0.4722, 0.6199, 0.6854, 0.6052, 0.6854, 0.1633, 0.4742, 0.1467, 0.4748, 0.1351, 0.262, 0.1516, 0.2613, 0.1467, 0.4748, 0.128, 0.4756, 0.1163, 0.2628, 0.1351, 0.262, 0.128, 0.4756, 0.1077, 0.4766, 0.09609, 0.2637, 0.1163, 0.2628, 0.1077, 0.4766, 0.09143, 0.4784, 0.07971, 0.2656, 0.09609, 0.2637, 0.9765, 0.6396, 0.9765, 0.822, 0.9596, 0.8328, 0.9524, 0.6474, 0.06595, 0.4789, 0.0459, 0.4801, 0.03427, 0.2672, 0.05425, 0.266, 0.0459, 0.4801, 0.02758, 0.4813, 0.01595, 0.2684, 0.03427, 0.2672, 0.02758, 0.4813, 0.01162, 0.4824, 0.0, 0.2696, 0.01595, 0.2684, 0.2628, 0.4717, 0.2827, 0.4718, 0.283, 0.6849, 0.263, 0.6849, 0.2827, 0.4718, 0.3012, 0.4718, 0.3013, 0.685, 0.283, 0.6849, 0.5061, 0.4722, 0.5268, 0.4722, 0.5268, 0.6854, 0.5061, 0.6854, 0.01595, 0.2684, 0.02183, 0.1603, 0.03742, 0.1598, 0.03427, 0.2672, 0.128, 0.4756, 0.1342, 0.6064, 0.1146, 0.6073, 0.1077, 0.4766, 0.5878, 0.4722, 0.584, 0.3419, 0.6002, 0.3419, 0.6052, 0.4722, 0.02758, 0.4813, 0.03956, 0.6111, 0.02441, 0.6123, 0.01162, 0.4824, 0.4866, 0.4722, 0.4881, 0.3415, 0.508, 0.3418, 0.5061, 0.4722, 0.1077, 0.4766, 0.1146, 0.6073, 0.09417, 0.6083, 0.09143, 0.4784, 0.2628, 0.4717, 0.2617, 0.3414, 0.2816, 0.341, 0.2827, 0.4718, 0.6052, 0.4722, 0.6002, 0.3419, 0.6145, 0.3418, 0.6199, 0.4722, 0.5061, 0.4722, 0.508, 0.3418, 0.5275, 0.3419, 0.5268, 0.4722, 0.09143, 0.4784, 0.09417, 0.6083, 0.07487, 0.6091, 0.06595, 0.4789, 0.2827, 0.4718, 0.2816, 0.341, 0.3001, 0.3409, 0.3012, 0.4718, 0.1633, 0.4742, 0.1653, 0.6047, 0.1513, 0.6055, 0.1467, 0.4748, 0.5268, 0.4722, 0.5275, 0.3419, 0.547, 0.3419, 0.5478, 0.4722, 0.06595, 0.4789, 0.07487, 0.6091, 0.05676, 0.6099, 0.0459, 0.4801, 0.1467, 0.4748, 0.1513, 0.6055, 0.1342, 0.6064, 0.128, 0.4756, 0.0459, 0.4801, 0.05676, 0.6099, 0.03956, 0.6111, 0.02758, 0.4813, 0.5661, 0.3419, 0.5615, 0.2347, 0.5766, 0.2347, 0.584, 0.3419, 0.584, 0.3419, 0.5766, 0.2347, 0.5903, 0.2347, 0.6002, 0.3419, 0.4881, 0.3415, 0.4973, 0.2347, 0.5126, 0.2347, 0.508, 0.3418, 0.6002, 0.3419, 0.5903, 0.2347, 0.6018, 0.2347, 0.6145, 0.3418, 0.508, 0.3418, 0.5126, 0.2347, 0.5288, 0.2347, 0.5275, 0.3419, 0.1653, 0.6047, 0.1602, 0.7125, 0.1472, 0.713, 0.1513, 0.6055, 0.5275, 0.3419, 0.5288, 0.2347, 0.5453, 0.2347, 0.547, 0.3419, 0.1513, 0.6055, 0.1472, 0.713, 0.1325, 0.7136, 0.1342, 0.6064, 0.547, 0.3419, 0.5453, 0.2347, 0.5615, 0.2347, 0.5661, 0.3419, 0.1342, 0.6064, 0.1325, 0.7136, 0.1165, 0.7142, 0.1146, 0.6073, 0.1146, 0.6073, 0.1165, 0.7142, 0.1001, 0.7151, 0.09417, 0.6083, 0.09417, 0.6083, 0.1001, 0.7151, 0.08386, 0.7162, 0.07487, 0.6091, 0.07487, 0.6091, 0.08386, 0.7162, 0.06822, 0.7171, 0.05676, 0.6099, 0.05676, 0.6099, 0.06822, 0.7171, 0.05387, 0.7181, 0.03956, 0.6111, 0.03956, 0.6111, 0.05387, 0.7181, 0.04137, 0.719, 0.02441, 0.6123, 0.1602, 0.7125, 0.1454, 0.8286, 0.1369, 0.8289, 0.1472, 0.713, 0.1472, 0.713, 0.1369, 0.8289, 0.1276, 0.8293, 0.1325, 0.7136, 0.5453, 0.2347, 0.5424, 0.1195, 0.5529, 0.1194, 0.5615, 0.2347, 0.1325, 0.7136, 0.1276, 0.8293, 0.1175, 0.8301, 0.1165, 0.7142, 0.1165, 0.7142, 0.1175, 0.8301, 0.107, 0.8309, 0.1001, 0.7151, 0.1001, 0.7151, 0.107, 0.8309, 0.09624, 0.8317, 0.08386, 0.7162, 0.08386, 0.7162, 0.09624, 0.8317, 0.08586, 0.8323, 0.06822, 0.7171, 0.06822, 0.7171, 0.08586, 0.8323, 0.07645, 0.8329, 0.05387, 0.7181, 0.5615, 0.2347, 0.5529, 0.1194, 0.5625, 0.1195, 0.5766, 0.2347, 0.5766, 0.2347, 0.5625, 0.1195, 0.5709, 0.1198, 0.5903, 0.2347, 0.5903, 0.2347, 0.5709, 0.1198, 0.5778, 0.1201, 0.6018, 0.2347, 0.9218, 0.8038, 0.922, 0.8017, 0.9226, 0.7997, 0.9236, 0.7979, 0.9249, 0.7963, 0.9265, 0.7949, 0.9284, 0.794, 0.9304, 0.7933, 0.9325, 0.7931, 0.9346, 0.7934, 0.9366, 0.794, 0.9384, 0.795, 0.94, 0.7963, 0.9413, 0.7979, 0.9422, 0.7998, 0.9428, 0.8017, 0.943, 0.8038, 0.9428, 0.8059, 0.9422, 0.8079, 0.9413, 0.8097, 0.94, 0.8113, 0.9384, 0.8127, 0.9366, 0.8137, 0.9346, 0.8143, 0.9325, 0.8145, 0.9304, 0.8143, 0.9284, 0.8137, 0.9265, 0.8127, 0.9249, 0.8114, 0.9236, 0.8097, 0.9226, 0.8079, 0.922, 0.8059, 0.1175, 0.8301, 0.1167, 0.951, 0.1146, 0.9511, 0.107, 0.8309, 0.107, 0.8309, 0.1146, 0.9511, 0.1125, 0.9511, 0.09624, 0.8317, 0.9782, 0.1325, 0.9781, 0.0, 0.9889, 0.0004381, 0.9889, 0.1328, 0.08586, 0.8323, 0.1105, 0.951, 0.1087, 0.9508, 0.07645, 0.8329, 0.2407, 0.119, 0.2395, 0.0002851, 0.2416, 8.753e-05, 0.2515, 0.1191, 0.5529, 0.1194, 0.5394, 0.000805, 0.5414, 0.0007564, 0.5625, 0.1195, 0.5625, 0.1195, 0.5414, 0.0007564, 0.5431, 0.0006234, 0.5709, 0.1198, 0.1529, 0.8286, 0.1236, 0.9501, 0.1222, 0.9503, 0.1454, 0.8286, 0.1454, 0.8286, 0.1222, 0.9503, 0.1206, 0.9506, 0.1369, 0.8289, 0.1369, 0.8289, 0.1206, 0.9506, 0.1187, 0.9508, 0.1276, 0.8293, 0.5424, 0.1195, 0.5374, 0.0007545, 0.5394, 0.000805, 0.5529, 0.1194, 0.1276, 0.8293, 0.1187, 0.9508, 0.1167, 0.951, 0.1175, 0.8301, 0.09609, 0.2637, 0.08632, 0.1571, 0.1023, 0.1563, 0.1163, 0.2628, 0.0, 0.2696, 0.00685, 0.1604, 0.02183, 0.1603, 0.01595, 0.2684, 0.07971, 0.2656, 0.06976, 0.158, 0.08632, 0.1571, 0.09609, 0.2637, 0.283, 0.6849, 0.2738, 0.7926, 0.258, 0.7925, 0.263, 0.6849, 0.1516, 0.2613, 0.1322, 0.1543, 0.1494, 0.1512, 0.1653, 0.2609, 0.05425, 0.266, 0.05328, 0.1589, 0.06976, 0.158, 0.07971, 0.2656, 0.3013, 0.685, 0.2882, 0.7926, 0.2738, 0.7926, 0.283, 0.6849, 0.1351, 0.262, 0.1171, 0.1557, 0.1322, 0.1543, 0.1516, 0.2613, 0.03427, 0.2672, 0.03742, 0.1598, 0.05328, 0.1589, 0.05425, 0.266, 0.1163, 0.2628, 0.1023, 0.1563, 0.1171, 0.1557, 0.1351, 0.262, 0.1322, 0.1543, 0.1005, 0.04896, 0.1047, 0.05106, 0.1494, 0.1512, 0.1171, 0.1557, 0.09416, 0.04806, 0.1005, 0.04896, 0.1322, 0.1543, 0.1023, 0.1563, 0.08597, 0.04807, 0.09416, 0.04806, 0.1171, 0.1557, 0.5661, 0.7979, 0.5495, 0.8955, 0.5394, 0.8966, 0.5472, 0.7971, 0.08632, 0.1571, 0.07583, 0.04884, 0.08597, 0.04807, 0.1023, 0.1563, 0.06976, 0.158, 0.0642, 0.05087, 0.07583, 0.04884, 0.08632, 0.1571, 0.9, 0.8527, 0.9184, 0.854, 0.9184, 0.9758, 0.899, 0.9708, 0.7737, 0.8528, 0.6214, 0.827, 0.6199, 0.7089, 0.7737, 0.6396, 0.7868, 0.6396, 0.6199, 0.5736, 0.6271, 0.4519, 0.7868, 0.4264, 0.976, 0.3943, 0.9823, 0.2132, 0.9998, 0.2198, 0.9998, 0.404, 0.758, 0.8534, 0.768, 0.8528, 0.7687, 0.9689, 0.7581, 0.9657, 0.746, 0.9689, 0.747, 0.8528, 1.0, 0.4491, 1.0, 0.5694, 0.994, 0.5692, 0.9896, 0.4488, 0.9346, 0.8143, 0.9524, 0.9674, 0.9461, 0.968, 0.9325, 0.8145, 0.7737, 0.9814, 0.7765, 0.8534, 0.899, 0.8527, 0.899, 1.0, 0.746, 0.8528, 0.7457, 0.9977, 0.6229, 0.9977, 0.6199, 0.8728])
me_cylinder.materials.append(mat_material)
me_cylinder.use_remesh_preserve_volume = False
me_cylinder.use_remesh_preserve_attributes = False
me_cylinder.use_mirror_vertex_groups = False
me_cylinder.update()
arm_armature = bpy.data.armatures.new('Armature')  # bones are not reproduced

# ---- objects
ob_armature = bpy.data.objects.new('Armature', arm_armature)
ob_cylinder = bpy.data.objects.new('Cylinder', me_cylinder)

# ---- transforms, parenting, visibility, modifiers, constraints
ob_armature.location = (0.04981, 0.1851, -0.3673)
ob_armature.rotation_euler = (-4.654, -3.142, 3.142)
ob_armature.delta_location = (0.0, 1.0, 0.0)
ob_armature.lineart.crease_threshold = 0.0
ob_cylinder.parent = ob_armature
ob_cylinder.matrix_parent_inverse = Matrix(((1.0, 8.742e-08, -8.742e-08, -0.04981), (-9.238e-08, 0.05845, -0.9983, -0.3775), (-8.216e-08, 0.9983, 0.05845, -0.1633), (0.0, 0.0, 0.0, 1.0)))
ob_cylinder.location = (0.0, 0.0, 0.0)
ob_cylinder.rotation_euler = (1.571, 0.0, 0.0)
ob_cylinder.lineart.crease_threshold = 0.0
_vg = ob_cylinder.vertex_groups.new(name='Bone.001')
for _i, _w in zip([1, 3, 5, 7, 9, 11, 13, 15, 17, 19, 21, 23, 25, 27, 30, 32, 33, 34, 35, 36, 37, 38, 39, 40, 41, 42, 43, 44, 45, 46, 47, 48, 49, 50, 51, 52, 53, 54, 55, 56, 57, 58, 59, 60, 61, 62, 63, 64, 65, 66, 67, 68, 69, 70, 71, 72, 73, 74, 152, 153, 155, 157, 159, 161, 163, 165, 167, 169, 171, 173, 174, 176, 178, 179, 181, 183, 184, 185, 186, 187, 188, 189, 190, 191, 192, 193, 194, 195, 196, 197, 198, 199, 200, 201, 202, 203, 204, 205, 206, 207, 208, 209, 210, 211, 212, 213, 214, 215, 216, 217, 218, 219, 220, 221, 222, 223, 224, 225, 226, 227, 228, 229, 230, 231, 232, 233, 234, 235, 236], [0.08501, 0.06849, 0.05523, 0.04312, 0.05355, 0.05619, 0.05632, 0.05542, 0.0547, 0.05499, 0.05676, 0.06486, 0.07069, 0.07721, 0.1152, 0.8508, 0.8568, 0.8645, 0.8741, 0.8844, 0.8938, 0.9018, 0.9084, 0.9132, 0.916, 0.9164, 0.9107, 0.9051, 0.8907, 0.8875, 0.8923, 0.8974, 0.903, 0.9088, 0.9144, 0.9195, 0.9236, 0.9267, 0.9281, 0.06562, 0.0644, 0.06205, 0.05829, 0.0527, 0.03939, 0.01676, 0.01413, 0.03162, 0.04215, 0.0475, 0.04933, 0.04889, 0.04717, 0.04207, 0.03975, 0.03821, 0.03787, 0.03902, 0.1299, 0.1198, 0.1095, 0.09824, 0.08501, 0.06849, 0.05523, 0.04312, 0.05355, 0.05619, 0.05632, 0.05542, 0.06011, 0.1152, 0.1284, 0.1323, 0.1364, 0.1415, 0.836, 0.8373, 0.8392, 0.842, 0.8459, 0.8508, 0.8568, 0.8645, 0.8741, 0.8844, 0.8938, 0.9018, 0.9132, 0.9146, 0.8377, 0.8359, 0.8352, 0.8353, 0.8717, 0.8723, 0.8738, 0.8762, 0.8794, 0.8832, 0.8875, 0.8923, 0.8974, 0.903, 0.9088, 0.9144, 0.9195, 0.9236, 0.9267, 0.929, 0.9281, 0.8821, 0.8784, 0.8754, 0.8733, 0.872, 0.06538, 0.06587, 0.06562, 0.0644, 0.06205, 0.05829, 0.0527, 0.03939, 0.01676, 0.01413, 0.03162, 0.04477, 0.0643]): _vg.add([_i], _w, 'REPLACE')
_vg = ob_cylinder.vertex_groups.new(name='Bone.002')
for _i, _w in zip([46, 47, 48, 49, 50, 51, 52, 53, 54, 55, 56, 57, 58, 59, 60, 61, 62, 63, 64, 65, 66, 67, 68, 69, 70, 71, 72, 73, 74, 147, 148, 149, 150, 202, 203, 204, 205, 206, 207, 208, 209, 210, 211, 212, 213, 214, 215, 216, 217, 218, 219, 220, 221, 222, 223, 224, 225, 226, 227, 228, 229, 230, 231, 232, 233, 234, 235, 236, 237, 238, 239, 240, 241, 242, 243, 244, 245, 246, 247, 248, 249, 250, 251, 252, 253, 254, 255, 256, 257, 258, 259, 260, 261, 262, 263, 264, 265, 266, 267, 268, 310, 311, 312, 313], [0.0942, 0.09087, 0.08733, 0.08335, 0.07905, 0.07473, 0.07075, 0.06741, 0.06493, 0.06345, 0.9328, 0.9341, 0.9365, 0.9404, 0.9462, 0.9544, 0.966, 0.9674, 0.9586, 0.9533, 0.9507, 0.9498, 0.95, 0.9509, 0.9535, 0.9546, 0.9554, 0.9555, 0.9548, 0.9806, 0.9804, 0.9871, 0.987, 0.1054, 0.105, 0.1039, 0.1022, 0.0999, 0.09721, 0.0942, 0.09087, 0.08733, 0.08335, 0.07905, 0.07473, 0.07075, 0.06741, 0.06493, 0.06289, 0.06345, 0.09722, 0.09999, 0.1023, 0.104, 0.1051, 0.933, 0.9325, 0.9328, 0.9341, 0.9365, 0.9404, 0.9462, 0.9544, 0.966, 0.9674, 0.9586, 0.9521, 0.9341, 0.9927, 0.9928, 0.993, 0.9932, 0.9934, 0.9936, 0.9939, 0.9941, 0.9943, 0.9944, 0.9942, 0.994, 0.9937, 0.9935, 0.9933, 0.9931, 0.993, 0.993, 0.993, 0.993, 0.9931, 0.9931, 0.9931, 0.9932, 0.9931, 0.9931, 0.993, 0.9929, 0.9929, 0.9928, 0.9927, 0.9927, 0.9806, 0.9804, 0.9871, 0.987]): _vg.add([_i], _w, 'REPLACE')
_vg = ob_cylinder.vertex_groups.new(name='Bone.004')
for _i, _w in zip([0, 1, 2, 3, 4, 5, 6, 7, 8, 9, 10, 11, 12, 13, 14, 15, 16, 17, 18, 19, 20, 21, 22, 23, 24, 25, 26, 27, 28, 29, 30, 31, 32, 33, 34, 35, 36, 37, 38, 39, 40, 41, 42, 43, 44, 45, 143, 144, 145, 146, 151, 152, 153, 154, 155, 156, 157, 158, 159, 160, 161, 162, 163, 164, 165, 166, 167, 168, 169, 170, 171, 172, 173, 174, 175, 176, 177, 178, 179, 180, 181, 182, 183, 184, 185, 186, 187, 188, 189, 190, 191, 192, 193, 194, 195, 196, 197, 198, 199, 200, 201, 297, 298, 299, 300, 301, 302, 303, 304, 305, 306, 307, 308, 309], [0.06017, 0.8147, 0.05996, 0.8216, 0.05996, 0.8238, 0.0624, 0.822, 0.06061, 0.8482, 0.05437, 0.8684, 0.0501, 0.8836, 0.04467, 0.8946, 0.04167, 0.9013, 0.04082, 0.904, 0.04182, 0.9028, 0.04437, 0.8906, 0.05135, 0.881, 0.0539, 0.87, 0.05655, 0.05915, 0.8058, 0.06852, 0.1199, 0.1151, 0.1091, 0.102, 0.09509, 0.08882, 0.0835, 0.07905, 0.07572, 0.07388, 0.07375, 0.07854, 0.08297, 0.09404, 0.01789, 0.1343, 0.1264, 0.01101, 0.05497, 0.7866, 0.7931, 0.05934, 0.8001, 0.06008, 0.8074, 0.06017, 0.8147, 0.05996, 0.8216, 0.05996, 0.8238, 0.0624, 0.822, 0.06061, 0.8482, 0.05437, 0.8684, 0.0501, 0.8836, 0.04467, 0.8946, 0.8981, 0.0481, 0.8058, 0.06852, 0.7868, 0.7828, 0.06704, 0.7796, 0.06469, 0.7771, 0.132, 0.1309, 0.1292, 0.1269, 0.1238, 0.1199, 0.1151, 0.1091, 0.102, 0.09509, 0.08882, 0.0835, 0.07572, 0.07536, 0.1316, 0.1327, 0.133, 0.1327, 0.01789, 0.1343, 0.1264, 0.01101, 0.2803, 0.1064, 0.1095, 0.1977, 0.1955, 0.2058, 0.2155, 0.2285, 0.1992]): _vg.add([_i], _w, 'REPLACE')
_vg = ob_cylinder.vertex_groups.new(name='Bone.005')
for _i, _w in zip([0, 1, 2, 3, 4, 5, 6, 7, 8, 9, 10, 11, 12, 13, 14, 15, 16, 17, 18, 19, 20, 21, 22, 23, 24, 25, 26, 27, 28, 29, 30, 31, 75, 76, 77, 78, 79, 80, 81, 82, 83, 84, 85, 86, 87, 88, 89, 90, 91, 92, 93, 94, 95, 96, 97, 98, 99, 100, 101, 102, 103, 104, 105, 106, 107, 108, 109, 110, 111, 112, 113, 114, 115, 116, 117, 118, 119, 120, 121, 122, 123, 124, 125, 126, 127, 128, 129, 130, 131, 132, 133, 134, 135, 136, 137, 138, 139, 140, 141, 142, 143, 146, 151, 152, 153, 154, 155, 156, 157, 158, 159, 160, 161, 162, 163, 164, 165, 166, 167, 168, 169, 170, 171, 172, 173, 174, 175, 176, 177, 178, 179, 180, 181, 182, 183, 269, 270, 271, 272, 273, 274, 275, 276, 277, 278, 279, 280, 281, 282, 283, 284, 285, 286, 287, 288, 289, 290, 291, 292, 293, 294, 295, 296, 297, 300, 301, 302, 303, 304, 305, 306, 307, 308, 309], [0.916, 0.06978, 0.9097, 0.06759, 0.8994, 0.06453, 0.8844, 0.06154, 0.8734, 0.05441, 0.9035, 0.0472, 0.9229, 0.03792, 0.9352, 0.03102, 0.9424, 0.02672, 0.9463, 0.02521, 0.9477, 0.02654, 0.9475, 0.03667, 0.9437, 0.04451, 0.9408, 0.05171, 0.9377, 0.9344, 0.07654, 0.9214, 0.9869, 0.9873, 0.9876, 0.9878, 0.9882, 0.9889, 0.9902, 0.9915, 0.9926, 0.9933, 0.9937, 0.9938, 0.9937, 0.9926, 0.9918, 0.9901, 0.9951, 0.9952, 0.9953, 0.9954, 0.9955, 0.9956, 0.9957, 0.9958, 0.996, 0.9961, 0.9962, 0.9962, 0.9963, 0.9963, 0.9961, 0.996, 0.9959, 0.9956, 0.9955, 0.9953, 0.9952, 0.9949, 0.9959, 0.996, 0.996, 0.9961, 0.9961, 0.9962, 0.9962, 0.9962, 0.9962, 0.9962, 0.9961, 0.9961, 0.9958, 1.0, 1.0, 1.0, 1.0, 1.0, 1.0, 1.0, 1.0, 1.0, 1.0, 1.0, 1.0, 1.0, 1.0, 1.0, 1.0, 1.0, 0.0, 0.0, 0.9322, 0.07132, 0.07296, 0.9234, 0.07293, 0.9201, 0.07172, 0.916, 0.06978, 0.9097, 0.06759, 0.8994, 0.06453, 0.8844, 0.06154, 0.8734, 0.05441, 0.9035, 0.0472, 0.9229, 0.03792, 0.9352, 0.03102, 0.0305, 0.946, 0.07654, 0.9214, 0.08111, 0.08068, 0.9211, 0.07891, 0.9233, 0.0755, 0.9865, 0.9864, 0.9867, 0.9869, 0.9873, 0.9876, 0.9878, 0.9882, 0.9889, 0.9902, 0.9915, 0.9926, 0.9937, 0.9932, 0.9858, 0.9861, 0.9949, 0.9951, 0.9952, 0.9953, 0.9954, 0.9955, 0.9956, 0.9962, 0.9962, 0.9949, 1.0, 1.0, 0.07591, 0.06375, 0.175, 0.6603, 0.6698, 0.227, 0.2179, 0.3013, 0.2948, 0.2864, 0.237]): _vg.add([_i], _w, 'REPLACE')
_vg = ob_cylinder.vertex_groups.new(name='Bone.006')
for _i, _w in zip([0, 1, 2, 3, 4, 5, 6, 7, 8, 9, 10, 11, 13, 25, 27, 30, 31, 32, 33, 34, 35, 46, 47, 48, 49, 50, 56, 57, 58, 59, 60, 61, 62, 63, 64, 143, 144, 145, 146, 151, 152, 153, 154, 155, 156, 157, 158, 159, 160, 161, 162, 163, 164, 165, 166, 167, 168, 169, 171, 176, 177, 183, 184, 185, 186, 187, 188, 189, 190, 191, 192, 198, 199, 200, 201, 202, 203, 204, 205, 206, 207, 208, 209, 210, 211, 212, 219, 220, 221, 222, 223, 224, 225, 226, 227, 228, 229, 230, 231, 232, 233, 234, 236, 297, 298, 299, 300, 301, 302, 303, 304, 305, 306, 307, 308, 309], [0.0, 0.0, 0.0, 0.0, 0.0, 0.0, 0.0, 0.0, 0.0, 0.0, 0.0, 0.0, 0.0, 0.0, 0.0, 0.0, 0.0, 0.0, 0.0, 0.0, 0.0, 0.0, 0.0, 0.0, 0.0, 0.0, 0.0, 0.0, 0.0, 0.0, 0.0, 0.0, 0.0, 0.0, 0.0, 1.0, 1.0, 1.0, 1.0, 0.0, 0.0, 0.0, 0.0, 0.0, 0.0, 0.0, 0.0, 0.0, 0.0, 0.0, 0.0, 0.0, 0.0, 0.0, 0.0, 0.0, 0.0, 0.0, 0.0, 0.0, 0.0, 0.0, 0.0, 0.0, 0.0, 0.0, 0.0, 0.0, 0.0, 0.0, 0.0, 0.0, 0.0, 0.0, 0.0, 0.0, 0.0, 0.0, 0.0, 0.0, 0.0, 0.0, 0.0, 0.0, 0.0, 0.0, 0.0, 0.0, 0.0, 0.0, 0.0, 0.0, 0.0, 0.0, 0.0, 0.0, 0.0, 0.0, 0.0, 0.0, 0.0, 0.0, 0.0, 0.0, 0.0, 0.0, 0.0, 0.07555, 0.0, 0.0, 0.0, 0.0, 0.0, 0.0, 0.0, 0.0]): _vg.add([_i], _w, 'REPLACE')
_vg = ob_cylinder.vertex_groups.new(name='Bone.007')
for _i, _w in zip([32, 33, 34, 46, 47, 48, 56, 57, 58, 59, 60, 61, 62, 91, 102, 103, 104, 105, 106, 112, 113, 118, 119, 120, 121, 122, 125, 126, 127, 128, 129, 130, 131, 132, 133, 134, 135, 136, 137, 138, 139, 140, 141, 142, 151, 152, 153, 154, 163, 183, 184, 185, 186, 187, 198, 199, 200, 201, 202, 203, 204, 205, 206, 207, 208, 219, 220, 221, 222, 224, 225, 226, 227, 228, 229, 230, 231, 232, 236, 237, 238, 239, 240, 241, 242, 243, 244, 245, 246, 247, 248, 249, 250, 251, 252, 253, 254, 255, 256, 257, 258, 259, 260, 261, 262, 263, 264, 265, 266, 267, 268, 269, 270, 271, 272, 283, 284, 285, 286, 287, 288, 293, 294, 295, 296, 297, 298, 299, 300, 301, 302, 303, 304, 305, 306, 307, 308, 309], [0.0, 0.0, 0.0, 0.0, 0.0, 0.0, 0.0, 0.0, 0.0, 0.0, 0.0, 0.0, 0.0, 0.0, 0.0, 0.0, 0.0, 0.0, 0.0, 0.0, 0.0, 0.0, 0.0, 0.0, 0.0, 0.0, 0.0, 0.0, 0.0, 0.0, 0.0, 0.0, 0.0, 0.0, 0.0, 0.0, 0.0, 0.0, 0.0, 0.0, 0.0, 0.0, 0.0, 0.0, 0.0, 0.0, 0.0, 0.0, 0.0, 0.0, 0.0, 0.0, 0.0, 0.0, 0.0, 0.0, 0.0, 0.0, 0.0, 0.0, 0.0, 0.0, 0.0, 0.0, 0.0, 0.0, 0.0, 0.0, 0.0, 0.0, 0.0, 0.0, 0.0, 0.0, 0.0, 0.0, 0.0, 0.0, 0.0, 0.0, 0.0, 0.0, 0.0, 0.0, 0.0, 0.0, 0.0, 0.0, 0.0, 0.0, 0.0, 0.0, 0.0, 0.0, 0.0, 0.0, 0.0, 0.0, 0.0, 0.0, 0.0, 0.0, 0.0, 0.0, 0.0, 0.0, 0.0, 0.0, 0.0, 0.0, 0.0, 0.0, 0.0, 0.0, 0.0, 0.0, 0.0, 0.0, 0.0, 0.0, 0.0, 0.0, 0.0, 0.0, 0.0, 1.0, 1.0, 1.0, 1.0, 0.0, 0.0, 0.0, 0.0, 0.0, 0.0, 0.0, 0.0, 0.0]): _vg.add([_i], _w, 'REPLACE')
_m = ob_cylinder.modifiers.new('Armature', 'ARMATURE')
_m.object = ob_armature

# ---- collection membership
col_collection_1.objects.link(ob_armature)
col_collection_1.objects.link(ob_cylinder)

# ---- scene / render settings (as saved in the file)
scene.frame_start = 1; scene.frame_end = 36; scene.frame_set(0)
scene.render.engine = 'BLENDER_EEVEE_NEXT'
scene.render.resolution_percentage = 50
scene.render.dither_intensity = 0.0
scene.cycles.use_denoising = False
scene.cycles.samples = 128
scene.cycles.sampling_pattern = 'TABULATED_SOBOL'
scene.cycles.light_sampling_threshold = 0.0
scene.cycles.use_adaptive_sampling = False
scene.cycles.use_light_tree = False
scene.cycles.blur_glossy = 0.0
scene.cycles.sample_clamp_indirect = 0.0
scene.view_settings.view_transform = 'Standard'
bpy.context.view_layer.update()

# ---- added for rendering (the .blend has no active camera and no usable light): camera, sun
cam_auto = bpy.data.cameras.new('AutoCamera')
cam_auto.lens = 50.0
cam_auto.sensor_width = 36.0
cam_auto.clip_end = 1000.0
ob_auto_camera = bpy.data.objects.new('AutoCamera', cam_auto)
scene.collection.objects.link(ob_auto_camera)
ob_auto_camera.location = (10.3469, -10.3301, 8.96477)
ob_auto_camera.rotation_euler = (1.09748, -7.21219e-08, 0.694738)
scene.camera = ob_auto_camera
light_auto_sun = bpy.data.lights.new('AutoSun', 'SUN')
light_auto_sun.energy = 3.0
light_auto_sun.angle = 0.0523599
ob_auto_sun = bpy.data.objects.new('AutoSun', light_auto_sun)
scene.collection.objects.link(ob_auto_sun)
ob_auto_sun.rotation_euler = (0.872665, 0.174533, 0.523599)
bpy.context.view_layer.update()

